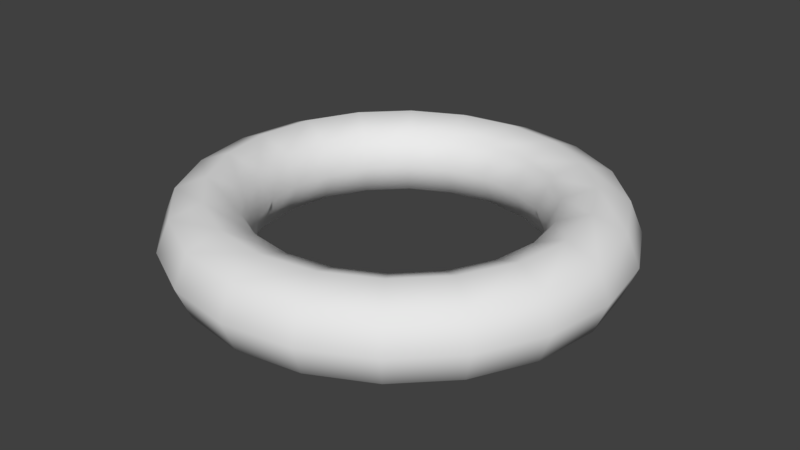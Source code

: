 # Source: donut.blend  (saved by Blender 2.79.0; exported with 4.5.12 LTS)
import bpy
from mathutils import Matrix  # noqa: F401  (used for matrix-valued properties, if any)

bpy.ops.wm.read_factory_settings(use_empty=True)
scene = bpy.context.scene
scene.name = 'Scene'

# ---- collections
col_collection_1 = bpy.data.collections.new('Collection 1'); scene.collection.children.link(col_collection_1)

# ---- materials (node trees are filled in below, after node groups)
mat_donut = bpy.data.materials.new('Donut')
mat_donut.alpha_threshold = 0.0
mat_donut.use_transparent_shadow = False
mat_donut.roughness = 0.5

# ---- material node trees

# ---- world
world_world = bpy.data.worlds.new('World'); scene.world = world_world
world_world.color = (0.05088, 0.05088, 0.05088)
world_world.use_sun_shadow = False
world_world.sun_shadow_jitter_overblur = 0.0
world_world.cycles.sampling_method = 'MANUAL'

# ---- meshes
me_torus = bpy.data.meshes.new('Torus')
me_torus.from_pydata([(26.92, 0.0, 0.0), (25.34, 0.0, 3.807), (21.54, 0.0, 5.384), (17.73, 0.0, 3.807), (16.15, 0.0, 6.594e-16), (17.73, 0.0, -3.807), (21.54, 0.0, -5.384), (25.34, 0.0, -3.807), (25.6, 8.319, 0.0), (24.1, 7.832, 3.807), (20.48, 6.655, 5.384), (16.86, 5.479, 3.807), (15.36, 4.992, 0.0), (16.86, 5.479, -3.807), (20.48, 6.655, -5.384), (24.1, 7.832, -3.807), (21.78, 15.82, 0.0), (20.5, 14.9, 3.807), (17.42, 12.66, 5.384), (14.34, 10.42, 3.807), (13.07, 9.495, 0.0), (14.34, 10.42, -3.807), (17.42, 12.66, -5.384), (20.5, 14.9, -3.807), (15.82, 21.78, 0.0), (14.9, 20.5, 3.807), (12.66, 17.42, 5.384), (10.42, 14.34, 3.807), (9.495, 13.07, 0.0), (10.42, 14.34, -3.807), (12.66, 17.42, -5.384), (14.9, 20.5, -3.807), (8.319, 25.6, 0.0), (7.832, 24.1, 3.807), (6.655, 20.48, 5.384), (5.479, 16.86, 3.807), (4.992, 15.36, 0.0), (5.479, 16.86, -3.807), (6.655, 20.48, -5.384), (7.832, 24.1, -3.807), (2.033e-06, 26.92, 0.0), (1.913e-06, 25.34, 3.807), (1.626e-06, 21.54, 5.384), (1.339e-06, 17.73, 3.807), (1.22e-06, 16.15, 0.0), (1.339e-06, 17.73, -3.807), (1.626e-06, 21.54, -5.384), (1.913e-06, 25.34, -3.807), (-8.319, 25.6, 0.0), (-7.832, 24.1, 3.807), (-6.655, 20.48, 5.384), (-5.479, 16.86, 3.807), (-4.992, 15.36, 0.0), (-5.479, 16.86, -3.807), (-6.655, 20.48, -5.384), (-7.832, 24.1, -3.807), (-15.82, 21.78, 0.0), (-14.9, 20.5, 3.807), (-12.66, 17.42, 5.384), (-10.42, 14.34, 3.807), (-9.495, 13.07, 0.0), (-10.42, 14.34, -3.807), (-12.66, 17.42, -5.384), (-14.9, 20.5, -3.807), (-21.78, 15.82, 0.0), (-20.5, 14.9, 3.807), (-17.42, 12.66, 5.384), (-14.34, 10.42, 3.807), (-13.07, 9.495, 0.0), (-14.34, 10.42, -3.807), (-17.42, 12.66, -5.384), (-20.5, 14.9, -3.807), (-25.6, 8.319, 0.0), (-24.1, 7.832, 3.807), (-20.48, 6.655, 5.384), (-16.86, 5.479, 3.807), (-15.36, 4.992, 0.0), (-16.86, 5.479, -3.807), (-20.48, 6.655, -5.384), (-24.1, 7.832, -3.807), (-26.92, 2.354e-06, 0.0), (-25.34, 2.216e-06, 3.807), (-21.54, 1.883e-06, 5.384), (-17.73, 1.55e-06, 3.807), (-16.15, 1.412e-06, 6.594e-16), (-17.73, 1.55e-06, -3.807), (-21.54, 1.883e-06, -5.384), (-25.34, 2.216e-06, -3.807), (-25.6, -8.319, 0.0), (-24.1, -7.832, 3.807), (-20.48, -6.655, 5.384), (-16.86, -5.479, 3.807), (-15.36, -4.992, 0.0), (-16.86, -5.479, -3.807), (-20.48, -6.655, -5.384), (-24.1, -7.832, -3.807), (-21.78, -15.82, 0.0), (-20.5, -14.9, 3.807), (-17.42, -12.66, 5.384), (-14.34, -10.42, 3.807), (-13.07, -9.495, 0.0), (-14.34, -10.42, -3.807), (-17.42, -12.66, -5.384), (-20.5, -14.9, -3.807), (-15.82, -21.78, 0.0), (-14.9, -20.5, 3.807), (-12.66, -17.42, 5.384), (-10.42, -14.34, 3.807), (-9.495, -13.07, 0.0), (-10.42, -14.34, -3.807), (-12.66, -17.42, -5.384), (-14.9, -20.5, -3.807), (-8.319, -25.6, 0.0), (-7.832, -24.1, 3.807), (-6.655, -20.48, 5.384), (-5.479, -16.86, 3.807), (-4.992, -15.36, 0.0), (-5.479, -16.86, -3.807), (-6.655, -20.48, -5.384), (-7.832, -24.1, -3.807), (2.033e-06, -26.92, 0.0), (1.913e-06, -25.34, 3.807), (1.626e-06, -21.54, 5.384), (1.339e-06, -17.73, 3.807), (1.22e-06, -16.15, 0.0), (1.339e-06, -17.73, -3.807), (1.626e-06, -21.54, -5.384), (1.913e-06, -25.34, -3.807), (8.319, -25.6, 0.0), (7.832, -24.1, 3.807), (6.655, -20.48, 5.384), (5.479, -16.86, 3.807), (4.992, -15.36, 0.0), (5.479, -16.86, -3.807), (6.655, -20.48, -5.384), (7.832, -24.1, -3.807), (15.82, -21.78, 0.0), (14.9, -20.5, 3.807), (12.66, -17.42, 5.384), (10.42, -14.34, 3.807), (9.495, -13.07, 0.0), (10.42, -14.34, -3.807), (12.66, -17.42, -5.384), (14.9, -20.5, -3.807), (21.78, -15.82, 0.0), (20.5, -14.9, 3.807), (17.42, -12.66, 5.384), (14.34, -10.42, 3.807), (13.07, -9.495, 0.0), (14.34, -10.42, -3.807), (17.42, -12.66, -5.384), (20.5, -14.9, -3.807), (25.6, -8.319, 0.0), (24.1, -7.832, 3.807), (20.48, -6.655, 5.384), (16.86, -5.479, 3.807), (15.36, -4.992, 0.0), (16.86, -5.479, -3.807), (20.48, -6.655, -5.384), (24.1, -7.832, -3.807)], [], [(0, 8, 9, 1), (1, 9, 10, 2), (2, 10, 11, 3), (3, 11, 12, 4), (4, 12, 13, 5), (5, 13, 14, 6), (6, 14, 15, 7), (7, 15, 8, 0), (8, 16, 17, 9), (9, 17, 18, 10), (10, 18, 19, 11), (11, 19, 20, 12), (12, 20, 21, 13), (13, 21, 22, 14), (14, 22, 23, 15), (15, 23, 16, 8), (16, 24, 25, 17), (17, 25, 26, 18), (18, 26, 27, 19), (19, 27, 28, 20), (20, 28, 29, 21), (21, 29, 30, 22), (22, 30, 31, 23), (23, 31, 24, 16), (24, 32, 33, 25), (25, 33, 34, 26), (26, 34, 35, 27), (27, 35, 36, 28), (28, 36, 37, 29), (29, 37, 38, 30), (30, 38, 39, 31), (31, 39, 32, 24), (32, 40, 41, 33), (33, 41, 42, 34), (34, 42, 43, 35), (35, 43, 44, 36), (36, 44, 45, 37), (37, 45, 46, 38), (38, 46, 47, 39), (39, 47, 40, 32), (40, 48, 49, 41), (41, 49, 50, 42), (42, 50, 51, 43), (43, 51, 52, 44), (44, 52, 53, 45), (45, 53, 54, 46), (46, 54, 55, 47), (47, 55, 48, 40), (48, 56, 57, 49), (49, 57, 58, 50), (50, 58, 59, 51), (51, 59, 60, 52), (52, 60, 61, 53), (53, 61, 62, 54), (54, 62, 63, 55), (55, 63, 56, 48), (56, 64, 65, 57), (57, 65, 66, 58), (58, 66, 67, 59), (59, 67, 68, 60), (60, 68, 69, 61), (61, 69, 70, 62), (62, 70, 71, 63), (63, 71, 64, 56), (64, 72, 73, 65), (65, 73, 74, 66), (66, 74, 75, 67), (67, 75, 76, 68), (68, 76, 77, 69), (69, 77, 78, 70), (70, 78, 79, 71), (71, 79, 72, 64), (72, 80, 81, 73), (73, 81, 82, 74), (74, 82, 83, 75), (75, 83, 84, 76), (76, 84, 85, 77), (77, 85, 86, 78), (78, 86, 87, 79), (79, 87, 80, 72), (80, 88, 89, 81), (81, 89, 90, 82), (82, 90, 91, 83), (83, 91, 92, 84), (84, 92, 93, 85), (85, 93, 94, 86), (86, 94, 95, 87), (87, 95, 88, 80), (88, 96, 97, 89), (89, 97, 98, 90), (90, 98, 99, 91), (91, 99, 100, 92), (92, 100, 101, 93), (93, 101, 102, 94), (94, 102, 103, 95), (95, 103, 96, 88), (96, 104, 105, 97), (97, 105, 106, 98), (98, 106, 107, 99), (99, 107, 108, 100), (100, 108, 109, 101), (101, 109, 110, 102), (102, 110, 111, 103), (103, 111, 104, 96), (104, 112, 113, 105), (105, 113, 114, 106), (106, 114, 115, 107), (107, 115, 116, 108), (108, 116, 117, 109), (109, 117, 118, 110), (110, 118, 119, 111), (111, 119, 112, 104), (112, 120, 121, 113), (113, 121, 122, 114), (114, 122, 123, 115), (115, 123, 124, 116), (116, 124, 125, 117), (117, 125, 126, 118), (118, 126, 127, 119), (119, 127, 120, 112), (120, 128, 129, 121), (121, 129, 130, 122), (122, 130, 131, 123), (123, 131, 132, 124), (124, 132, 133, 125), (125, 133, 134, 126), (126, 134, 135, 127), (127, 135, 128, 120), (128, 136, 137, 129), (129, 137, 138, 130), (130, 138, 139, 131), (131, 139, 140, 132), (132, 140, 141, 133), (133, 141, 142, 134), (134, 142, 143, 135), (135, 143, 136, 128), (136, 144, 145, 137), (137, 145, 146, 138), (138, 146, 147, 139), (139, 147, 148, 140), (140, 148, 149, 141), (141, 149, 150, 142), (142, 150, 151, 143), (143, 151, 144, 136), (144, 152, 153, 145), (145, 153, 154, 146), (146, 154, 155, 147), (147, 155, 156, 148), (148, 156, 157, 149), (149, 157, 158, 150), (150, 158, 159, 151), (151, 159, 152, 144), (152, 0, 1, 153), (153, 1, 2, 154), (154, 2, 3, 155), (155, 3, 4, 156), (156, 4, 5, 157), (157, 5, 6, 158), (158, 6, 7, 159), (159, 7, 0, 152)])
me_torus.polygons.foreach_set('use_smooth', [True] * 160)
_uv = me_torus.uv_layers.new(name='UVMap')
_uv.uv.foreach_set('vector', [0.6528, 0.6154, 0.6011, 0.5761, 0.6224, 0.5531, 0.6689, 0.5885, 0.6689, 0.5885, 0.6224, 0.5531, 0.6437, 0.5302, 0.6852, 0.5618, 0.6852, 0.5618, 0.6437, 0.5302, 0.6664, 0.5067, 0.7026, 0.5342, 0.7026, 0.5342, 0.6664, 0.5067, 0.6887, 0.4829, 0.7197, 0.5063, 0.255, 0.1812, 0.2241, 0.2049, 0.2017, 0.1811, 0.2378, 0.1533, 0.2378, 0.1533, 0.2017, 0.1811, 0.1796, 0.157, 0.2211, 0.1252, 0.2211, 0.1252, 0.1796, 0.157, 0.1581, 0.1342, 0.2046, 0.09854, 0.2046, 0.09854, 0.1581, 0.1342, 0.1364, 0.1115, 0.1879, 0.07192, 0.6011, 0.5761, 0.5585, 0.5272, 0.5839, 0.5089, 0.6224, 0.5531, 0.6224, 0.5531, 0.5839, 0.5089, 0.6095, 0.4909, 0.6437, 0.5302, 0.6437, 0.5302, 0.6095, 0.4909, 0.6365, 0.4724, 0.6664, 0.5067, 0.6664, 0.5067, 0.6365, 0.4724, 0.6632, 0.4536, 0.6887, 0.4829, 0.2241, 0.2049, 0.1988, 0.2344, 0.172, 0.2156, 0.2017, 0.1811, 0.2017, 0.1811, 0.172, 0.2156, 0.1454, 0.1965, 0.1796, 0.157, 0.1796, 0.157, 0.1454, 0.1965, 0.1198, 0.1785, 0.1581, 0.1342, 0.1581, 0.1342, 0.1198, 0.1785, 0.09388, 0.1607, 0.1364, 0.1115, 0.5585, 0.5272, 0.5266, 0.4706, 0.5553, 0.4579, 0.5839, 0.5089, 0.5839, 0.5089, 0.5553, 0.4579, 0.584, 0.4454, 0.6095, 0.4909, 0.6095, 0.4909, 0.584, 0.4454, 0.6141, 0.4328, 0.6365, 0.4724, 0.6365, 0.4724, 0.6141, 0.4328, 0.6441, 0.4198, 0.6632, 0.4536, 0.1988, 0.2344, 0.1799, 0.2684, 0.1499, 0.2554, 0.172, 0.2156, 0.172, 0.2156, 0.1499, 0.2554, 0.12, 0.2421, 0.1454, 0.1965, 0.1454, 0.1965, 0.12, 0.2421, 0.09124, 0.2297, 0.1198, 0.1785, 0.1198, 0.1785, 0.09124, 0.2297, 0.06228, 0.2175, 0.09388, 0.1607, 0.5266, 0.4706, 0.5069, 0.4088, 0.5376, 0.4021, 0.5553, 0.4579, 0.5553, 0.4579, 0.5376, 0.4021, 0.5682, 0.3957, 0.584, 0.4454, 0.584, 0.4454, 0.5682, 0.3957, 0.6003, 0.3894, 0.6141, 0.4328, 0.6141, 0.4328, 0.6003, 0.3894, 0.6323, 0.3828, 0.6441, 0.4198, 0.1799, 0.2684, 0.1683, 0.3055, 0.1363, 0.2989, 0.1499, 0.2554, 0.1499, 0.2554, 0.1363, 0.2989, 0.1043, 0.2919, 0.12, 0.2421, 0.12, 0.2421, 0.1043, 0.2919, 0.07366, 0.2856, 0.09124, 0.2297, 0.09124, 0.2297, 0.07366, 0.2856, 0.04284, 0.2795, 0.06228, 0.2175, 0.5069, 0.4088, 0.5001, 0.3442, 0.5315, 0.3438, 0.5376, 0.4021, 0.5376, 0.4021, 0.5315, 0.3438, 0.5628, 0.3438, 0.5682, 0.3957, 0.5682, 0.3957, 0.5628, 0.3438, 0.5955, 0.3442, 0.6003, 0.3894, 0.6003, 0.3894, 0.5955, 0.3442, 0.6282, 0.3442, 0.6323, 0.3828, 0.1683, 0.3055, 0.1645, 0.3442, 0.1318, 0.3442, 0.1363, 0.2989, 0.1363, 0.2989, 0.1318, 0.3442, 0.09908, 0.3438, 0.1043, 0.2919, 0.1043, 0.2919, 0.09908, 0.3438, 0.06778, 0.3438, 0.07366, 0.2856, 0.07366, 0.2856, 0.06778, 0.3438, 0.03638, 0.3442, 0.04284, 0.2795, 0.5001, 0.3442, 0.5066, 0.2795, 0.5374, 0.2856, 0.5315, 0.3438, 0.5315, 0.3438, 0.5374, 0.2856, 0.5681, 0.2919, 0.5628, 0.3438, 0.5628, 0.3438, 0.5681, 0.2919, 0.6, 0.2989, 0.5955, 0.3442, 0.5955, 0.3442, 0.6, 0.2989, 0.632, 0.3055, 0.6282, 0.3442, 0.1645, 0.3442, 0.1686, 0.3828, 0.1365, 0.3894, 0.1318, 0.3442, 0.1318, 0.3442, 0.1365, 0.3894, 0.1045, 0.3957, 0.09908, 0.3438, 0.09908, 0.3438, 0.1045, 0.3957, 0.07383, 0.4021, 0.06778, 0.3438, 0.06778, 0.3438, 0.07383, 0.4021, 0.04315, 0.4088, 0.03638, 0.3442, 0.5066, 0.2795, 0.526, 0.2175, 0.555, 0.2297, 0.5374, 0.2856, 0.5374, 0.2856, 0.555, 0.2297, 0.5837, 0.2421, 0.5681, 0.2919, 0.5681, 0.2919, 0.5837, 0.2421, 0.6136, 0.2554, 0.6, 0.2989, 0.6, 0.2989, 0.6136, 0.2554, 0.6436, 0.2684, 0.632, 0.3055, 0.1686, 0.3828, 0.1804, 0.4198, 0.1504, 0.4328, 0.1365, 0.3894, 0.1365, 0.3894, 0.1504, 0.4328, 0.1203, 0.4454, 0.1045, 0.3957, 0.1045, 0.3957, 0.1203, 0.4454, 0.09155, 0.4579, 0.07383, 0.4021, 0.07383, 0.4021, 0.09155, 0.4579, 0.06288, 0.4706, 0.04315, 0.4088, 0.526, 0.2175, 0.5576, 0.1607, 0.5835, 0.1785, 0.555, 0.2297, 0.555, 0.2297, 0.5835, 0.1785, 0.6092, 0.1965, 0.5837, 0.2421, 0.5837, 0.2421, 0.6092, 0.1965, 0.6357, 0.2156, 0.6136, 0.2554, 0.6136, 0.2554, 0.6357, 0.2156, 0.6625, 0.2344, 0.6436, 0.2684, 0.1804, 0.4198, 0.1995, 0.4536, 0.1727, 0.4724, 0.1504, 0.4328, 0.1504, 0.4328, 0.1727, 0.4724, 0.1458, 0.4909, 0.1203, 0.4454, 0.1203, 0.4454, 0.1458, 0.4909, 0.1202, 0.5089, 0.09155, 0.4579, 0.09155, 0.4579, 0.1202, 0.5089, 0.09473, 0.5272, 0.06288, 0.4706, 0.5576, 0.1607, 0.6001, 0.1115, 0.6218, 0.1342, 0.5835, 0.1785, 0.5835, 0.1785, 0.6218, 0.1342, 0.6433, 0.157, 0.6092, 0.1965, 0.6092, 0.1965, 0.6433, 0.157, 0.6655, 0.1811, 0.6357, 0.2156, 0.6357, 0.2156, 0.6655, 0.1811, 0.6879, 0.2049, 0.6625, 0.2344, 0.1995, 0.4536, 0.225, 0.4829, 0.2026, 0.5067, 0.1727, 0.4724, 0.1727, 0.4724, 0.2026, 0.5067, 0.18, 0.5302, 0.1458, 0.4909, 0.1458, 0.4909, 0.18, 0.5302, 0.1586, 0.5531, 0.1202, 0.5089, 0.1202, 0.5089, 0.1586, 0.5531, 0.1374, 0.5761, 0.09473, 0.5272, 0.6001, 0.1115, 0.6517, 0.07192, 0.6684, 0.09854, 0.6218, 0.1342, 0.6218, 0.1342, 0.6684, 0.09854, 0.6848, 0.1252, 0.6433, 0.157, 0.6433, 0.157, 0.6848, 0.1252, 0.7016, 0.1533, 0.6655, 0.1811, 0.6655, 0.1811, 0.7016, 0.1533, 0.7187, 0.1812, 0.6879, 0.2049, 0.225, 0.4829, 0.2559, 0.5063, 0.2389, 0.5342, 0.2026, 0.5067, 0.2026, 0.5067, 0.2389, 0.5342, 0.2215, 0.5618, 0.18, 0.5302, 0.18, 0.5302, 0.2215, 0.5618, 0.2052, 0.5885, 0.1586, 0.5531, 0.1586, 0.5531, 0.2052, 0.5885, 0.189, 0.6154, 0.1374, 0.5761, 0.6517, 0.07192, 0.7102, 0.04361, 0.7212, 0.07306, 0.6684, 0.09854, 0.6684, 0.09854, 0.7212, 0.07306, 0.7318, 0.1025, 0.6848, 0.1252, 0.6848, 0.1252, 0.7318, 0.1025, 0.7426, 0.1334, 0.7016, 0.1533, 0.7016, 0.1533, 0.7426, 0.1334, 0.7537, 0.1642, 0.7187, 0.1812, 0.2559, 0.5063, 0.291, 0.523, 0.2799, 0.5538, 0.2389, 0.5342, 0.2389, 0.5342, 0.2799, 0.5538, 0.2685, 0.5843, 0.2215, 0.5618, 0.2215, 0.5618, 0.2685, 0.5843, 0.2579, 0.6137, 0.2052, 0.5885, 0.2052, 0.5885, 0.2579, 0.6137, 0.2476, 0.6434, 0.189, 0.6154, 0.7102, 0.04361, 0.7732, 0.02775, 0.778, 0.0588, 0.7212, 0.07306, 0.7212, 0.07306, 0.778, 0.0588, 0.7825, 0.08979, 0.7318, 0.1025, 0.7318, 0.1025, 0.7825, 0.08979, 0.7868, 0.1222, 0.7426, 0.1334, 0.7426, 0.1334, 0.7868, 0.1222, 0.7915, 0.1547, 0.7537, 0.1642, 0.291, 0.523, 0.3286, 0.5323, 0.324, 0.5646, 0.2799, 0.5538, 0.2799, 0.5538, 0.324, 0.5646, 0.319, 0.5968, 0.2685, 0.5843, 0.2685, 0.5843, 0.319, 0.5968, 0.3147, 0.6278, 0.2579, 0.6137, 0.2579, 0.6137, 0.3147, 0.6278, 0.3106, 0.6588, 0.2476, 0.6434, 0.7732, 0.02775, 0.8381, 0.02499, 0.8365, 0.05636, 0.778, 0.0588, 0.778, 0.0588, 0.8365, 0.05636, 0.8347, 0.08754, 0.7825, 0.08979, 0.7825, 0.08979, 0.8347, 0.08754, 0.8323, 0.1201, 0.7868, 0.1222, 0.7868, 0.1222, 0.8323, 0.1201, 0.8304, 0.153, 0.7915, 0.1547, 0.3286, 0.5323, 0.3674, 0.5338, 0.3693, 0.5662, 0.324, 0.5646, 0.324, 0.5646, 0.3693, 0.5662, 0.371, 0.5988, 0.319, 0.5968, 0.319, 0.5968, 0.371, 0.5988, 0.3731, 0.6299, 0.3147, 0.6278, 0.3147, 0.6278, 0.3731, 0.6299, 0.3754, 0.6611, 0.3106, 0.6588, 0.8381, 0.02499, 0.9022, 0.03536, 0.8943, 0.06596, 0.8365, 0.05636, 0.8365, 0.05636, 0.8943, 0.06596, 0.8862, 0.09588, 0.8347, 0.08754, 0.8347, 0.08754, 0.8862, 0.09588, 0.8773, 0.1271, 0.8323, 0.1201, 0.8323, 0.1201, 0.8773, 0.1271, 0.8691, 0.1591, 0.8304, 0.153, 0.3674, 0.5338, 0.4055, 0.5276, 0.4137, 0.5586, 0.3693, 0.5662, 0.3693, 0.5662, 0.4137, 0.5586, 0.4222, 0.5901, 0.371, 0.5988, 0.371, 0.5988, 0.4222, 0.5901, 0.4308, 0.6203, 0.3731, 0.6299, 0.3731, 0.6299, 0.4308, 0.6203, 0.4392, 0.6502, 0.3754, 0.6611, 0.9022, 0.03536, 0.9636, 0.05813, 0.9503, 0.08774, 0.8943, 0.06596, 0.8943, 0.06596, 0.9503, 0.08774, 0.9343, 0.1151, 0.8862, 0.09588, 0.8862, 0.09588, 0.9343, 0.1151, 0.9188, 0.1424, 0.8773, 0.1271, 0.8773, 0.1271, 0.9188, 0.1424, 0.9064, 0.1721, 0.8691, 0.1591, 0.4055, 0.5276, 0.4415, 0.5144, 0.4542, 0.5426, 0.4137, 0.5586, 0.4137, 0.5586, 0.4542, 0.5426, 0.4706, 0.5702, 0.4222, 0.5901, 0.4222, 0.5901, 0.4706, 0.5702, 0.4869, 0.5984, 0.4308, 0.6203, 0.4308, 0.6203, 0.4869, 0.5984, 0.4999, 0.6273, 0.4392, 0.6502, 0.9636, 0.6273, 0.903, 0.6502, 0.8945, 0.6203, 0.9507, 0.5984, 0.9507, 0.5984, 0.8945, 0.6203, 0.886, 0.5901, 0.9344, 0.5702, 0.9344, 0.5702, 0.886, 0.5901, 0.8774, 0.5586, 0.9179, 0.5426, 0.9179, 0.5426, 0.8774, 0.5586, 0.8693, 0.5276, 0.9052, 0.5144, 0.4426, 0.1721, 0.4054, 0.1591, 0.4136, 0.1271, 0.455, 0.1424, 0.455, 0.1424, 0.4136, 0.1271, 0.4224, 0.09588, 0.4705, 0.1151, 0.4705, 0.1151, 0.4224, 0.09588, 0.4306, 0.06596, 0.4865, 0.08774, 0.4865, 0.08774, 0.4306, 0.06596, 0.4385, 0.03536, 0.4999, 0.05813, 0.903, 0.6502, 0.8391, 0.6611, 0.8368, 0.6299, 0.8945, 0.6203, 0.8945, 0.6203, 0.8368, 0.6299, 0.8347, 0.5988, 0.886, 0.5901, 0.886, 0.5901, 0.8347, 0.5988, 0.833, 0.5662, 0.8774, 0.5586, 0.8774, 0.5586, 0.833, 0.5662, 0.8311, 0.5338, 0.8693, 0.5276, 0.4054, 0.1591, 0.3667, 0.153, 0.3686, 0.1201, 0.4136, 0.1271, 0.4136, 0.1271, 0.3686, 0.1201, 0.3709, 0.08754, 0.4224, 0.09588, 0.4224, 0.09588, 0.3709, 0.08754, 0.3728, 0.05636, 0.4306, 0.06596, 0.4306, 0.06596, 0.3728, 0.05636, 0.3744, 0.02499, 0.4385, 0.03536, 0.8391, 0.6611, 0.7743, 0.6588, 0.7784, 0.6278, 0.8368, 0.6299, 0.8368, 0.6299, 0.7784, 0.6278, 0.7828, 0.5968, 0.8347, 0.5988, 0.8347, 0.5988, 0.7828, 0.5968, 0.7877, 0.5646, 0.833, 0.5662, 0.833, 0.5662, 0.7877, 0.5646, 0.7924, 0.5323, 0.8311, 0.5338, 0.3667, 0.153, 0.3277, 0.1547, 0.3231, 0.1222, 0.3686, 0.1201, 0.3686, 0.1201, 0.3231, 0.1222, 0.3188, 0.08979, 0.3709, 0.08754, 0.3709, 0.08754, 0.3188, 0.08979, 0.3143, 0.0588, 0.3728, 0.05636, 0.3728, 0.05636, 0.3143, 0.0588, 0.3095, 0.02775, 0.3744, 0.02499, 0.7743, 0.6588, 0.7113, 0.6434, 0.7217, 0.6137, 0.7784, 0.6278, 0.7784, 0.6278, 0.7217, 0.6137, 0.7322, 0.5843, 0.7828, 0.5968, 0.7828, 0.5968, 0.7322, 0.5843, 0.7436, 0.5538, 0.7877, 0.5646, 0.7877, 0.5646, 0.7436, 0.5538, 0.7547, 0.523, 0.7924, 0.5323, 0.3277, 0.1547, 0.29, 0.1642, 0.2789, 0.1334, 0.3231, 0.1222, 0.3231, 0.1222, 0.2789, 0.1334, 0.2681, 0.1025, 0.3188, 0.08979, 0.3188, 0.08979, 0.2681, 0.1025, 0.2574, 0.07306, 0.3143, 0.0588, 0.3143, 0.0588, 0.2574, 0.07306, 0.2465, 0.04361, 0.3095, 0.02775, 0.7113, 0.6434, 0.6528, 0.6154, 0.6689, 0.5885, 0.7217, 0.6137, 0.7217, 0.6137, 0.6689, 0.5885, 0.6852, 0.5618, 0.7322, 0.5843, 0.7322, 0.5843, 0.6852, 0.5618, 0.7026, 0.5342, 0.7436, 0.5538, 0.7436, 0.5538, 0.7026, 0.5342, 0.7197, 0.5063, 0.7547, 0.523, 0.29, 0.1642, 0.255, 0.1812, 0.2378, 0.1533, 0.2789, 0.1334, 0.2789, 0.1334, 0.2378, 0.1533, 0.2211, 0.1252, 0.2681, 0.1025, 0.2681, 0.1025, 0.2211, 0.1252, 0.2046, 0.09854, 0.2574, 0.07306, 0.2574, 0.07306, 0.2046, 0.09854, 0.1879, 0.07192, 0.2465, 0.04361])
me_torus.materials.append(mat_donut)
me_torus.use_remesh_preserve_volume = False
me_torus.use_remesh_preserve_attributes = False
me_torus.use_mirror_vertex_groups = False
me_torus.update()

# ---- objects
ob_donut = bpy.data.objects.new('Donut', me_torus)

# ---- transforms, parenting, visibility, modifiers, constraints
ob_donut.location = (0.0, 0.0, 0.0)
ob_donut.lineart.crease_threshold = 0.0

# ---- collection membership
col_collection_1.objects.link(ob_donut)

# ---- scene / render settings (as saved in the file)
scene.frame_start = 1; scene.frame_end = 250; scene.frame_set(0)
scene.render.engine = 'BLENDER_EEVEE_NEXT'
scene.render.resolution_percentage = 50
scene.render.dither_intensity = 0.0
scene.cycles.use_denoising = False
scene.cycles.samples = 128
scene.cycles.sampling_pattern = 'TABULATED_SOBOL'
scene.cycles.use_adaptive_sampling = False
scene.cycles.use_light_tree = False
scene.cycles.blur_glossy = 0.0
scene.cycles.sample_clamp_indirect = 0.0
scene.view_settings.view_transform = 'Standard'
bpy.context.view_layer.update()

# ---- added for rendering (the .blend has no active camera and no usable light): camera, sun
cam_auto = bpy.data.cameras.new('AutoCamera')
cam_auto.lens = 50.0
cam_auto.sensor_width = 36.0
cam_auto.clip_end = 1248.75
ob_auto_camera = bpy.data.objects.new('AutoCamera', cam_auto)
scene.collection.objects.link(ob_auto_camera)
ob_auto_camera.location = (71.1539, -85.3847, 56.9231)
ob_auto_camera.rotation_euler = (1.09748, -7.21219e-08, 0.694738)
scene.camera = ob_auto_camera
light_auto_sun = bpy.data.lights.new('AutoSun', 'SUN')
light_auto_sun.energy = 3.0
light_auto_sun.angle = 0.0523599
ob_auto_sun = bpy.data.objects.new('AutoSun', light_auto_sun)
scene.collection.objects.link(ob_auto_sun)
ob_auto_sun.rotation_euler = (0.872665, 0.174533, 0.523599)
bpy.context.view_layer.update()
